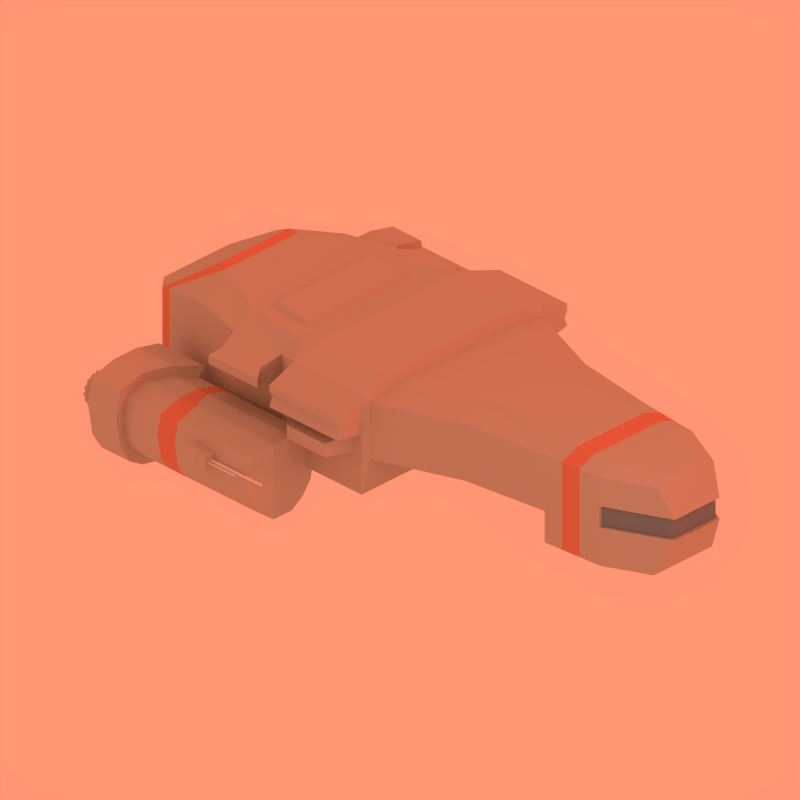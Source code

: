 # Source: kestrel_11.blend  (saved by Blender 2.77.0; exported with 4.5.12 LTS)
import bpy
from mathutils import Matrix  # noqa: F401  (used for matrix-valued properties, if any)

bpy.ops.wm.read_factory_settings(use_empty=True)
scene = bpy.context.scene
scene.name = 'Scene'

# ---- collections
col_collection_1 = bpy.data.collections.new('Collection 1'); scene.collection.children.link(col_collection_1)

# ---- materials (node trees are filled in below, after node groups)
mat_material_001 = bpy.data.materials.new('Material.001')
mat_material_001.alpha_threshold = 0.0
mat_material_001.use_transparent_shadow = False
mat_material_001.diffuse_color = (0.5089, 0.4969, 0.4287, 1.0)
mat_material_001.roughness = 0.5
mat_material_001.specular_intensity = 0.0
mat_material_001.line_color = (0.0, 0.0, 0.0, 1.0)
mat_material_004 = bpy.data.materials.new('Material.004')
mat_material_004.alpha_threshold = 0.0
mat_material_004.use_transparent_shadow = False
mat_material_004.diffuse_color = (0.6445, 0.2582, 0.159, 1.0)
mat_material_004.roughness = 0.5
mat_material_004.specular_intensity = 0.0
mat_material_004.line_color = (0.0, 0.0, 0.0, 1.0)
mat_material_006 = bpy.data.materials.new('Material.006')
mat_material_006.alpha_threshold = 0.0
mat_material_006.use_transparent_shadow = False
mat_material_006.diffuse_color = (0.1929, 0.2741, 0.3231, 1.0)
mat_material_006.roughness = 0.5
mat_material_006.specular_intensity = 0.0
mat_material_006.line_color = (0.0, 0.0, 0.0, 1.0)
mat_material_003 = bpy.data.materials.new('Material.003')
mat_material_003.alpha_threshold = 0.0
mat_material_003.use_transparent_shadow = False
mat_material_003.diffuse_color = (0.5089, 0.4969, 0.4287, 1.0)
mat_material_003.roughness = 0.5
mat_material_003.specular_intensity = 0.0
mat_material_003.line_color = (0.0, 0.0, 0.0, 1.0)
mat_material_005 = bpy.data.materials.new('Material.005')
mat_material_005.alpha_threshold = 0.0
mat_material_005.use_transparent_shadow = False
mat_material_005.diffuse_color = (0.6445, 0.2582, 0.159, 1.0)
mat_material_005.roughness = 0.5
mat_material_005.specular_intensity = 0.0
mat_material_005.line_color = (0.0, 0.0, 0.0, 1.0)
mat_material_011 = bpy.data.materials.new('Material.011')
mat_material_011.alpha_threshold = 0.0
mat_material_011.use_transparent_shadow = False
mat_material_011.diffuse_color = (0.5089, 0.4969, 0.4287, 1.0)
mat_material_011.roughness = 0.5
mat_material_011.specular_intensity = 0.0
mat_material_011.line_color = (0.0, 0.0, 0.0, 1.0)
mat_material_010 = bpy.data.materials.new('Material.010')
mat_material_010.alpha_threshold = 0.0
mat_material_010.use_transparent_shadow = False
mat_material_010.diffuse_color = (0.5089, 0.4969, 0.4287, 1.0)
mat_material_010.roughness = 0.5
mat_material_010.specular_intensity = 0.0
mat_material_010.line_color = (0.0, 0.0, 0.0, 1.0)
mat_material_009 = bpy.data.materials.new('Material.009')
mat_material_009.alpha_threshold = 0.0
mat_material_009.use_transparent_shadow = False
mat_material_009.diffuse_color = (0.5089, 0.4969, 0.4287, 1.0)
mat_material_009.roughness = 0.5
mat_material_009.specular_intensity = 0.0
mat_material_009.line_color = (0.0, 0.0, 0.0, 1.0)
mat_material = bpy.data.materials.new('Material')
mat_material.alpha_threshold = 0.0
mat_material.use_transparent_shadow = False
mat_material.diffuse_color = (0.5089, 0.4969, 0.4287, 1.0)
mat_material.roughness = 0.5
mat_material.specular_intensity = 0.0
mat_material.line_color = (0.0, 0.0, 0.0, 1.0)
mat_material_002 = bpy.data.materials.new('Material.002')
mat_material_002.alpha_threshold = 0.0
mat_material_002.use_transparent_shadow = False
mat_material_002.diffuse_color = (0.5089, 0.4969, 0.4287, 1.0)
mat_material_002.roughness = 0.5
mat_material_002.specular_intensity = 0.0
mat_material_002.line_color = (0.0, 0.0, 0.0, 1.0)
mat_material_008 = bpy.data.materials.new('Material.008')
mat_material_008.alpha_threshold = 0.0
mat_material_008.use_transparent_shadow = False
mat_material_008.diffuse_color = (0.5089, 0.4969, 0.4287, 1.0)
mat_material_008.roughness = 0.5
mat_material_008.specular_intensity = 0.0
mat_material_008.line_color = (0.0, 0.0, 0.0, 1.0)

# ---- material node trees

# ---- world
world_world = bpy.data.worlds.new('World'); scene.world = world_world
world_world.color = (1.051, 0.3022, 0.1736)
world_world.use_sun_shadow = False
world_world.sun_shadow_jitter_overblur = 0.0
world_world.cycles.sampling_method = 'NONE'
world_world.cycles.sample_map_resolution = 256
world_world.light_settings.ao_factor = 0.81

# ---- cameras
cam_camera_002 = bpy.data.cameras.new('Camera.002')
cam_camera_002.type = 'ORTHO'
cam_camera_002.clip_end = 100.0
cam_camera_002.lens = 35.0
cam_camera_002.sensor_width = 32.0
cam_camera_002.sensor_height = 18.0
cam_camera_002.dof.focus_distance = 0.0
cam_camera_002.dof.aperture_fstop = 128.0
cam_camera = bpy.data.cameras.new('Camera')
cam_camera.type = 'ORTHO'
cam_camera.clip_end = 100.0
cam_camera.lens = 35.0
cam_camera.sensor_width = 32.0
cam_camera.sensor_height = 18.0
cam_camera.ortho_scale = 15.0
cam_camera.dof.focus_distance = 0.0
cam_camera.dof.aperture_fstop = 128.0

# ---- lights
light_point = bpy.data.lights.new('Point', 'POINT')
light_point.transmission_factor = 0.0
light_point.energy = 100.0
light_point.shadow_buffer_clip_start = 0.5
light_point.shadow_soft_size = 0.1
light_point.shadow_maximum_resolution = 0.006
light_point.use_absolute_resolution = True
light_point.cycles.use_multiple_importance_sampling = False
light_sun = bpy.data.lights.new('Sun', 'SUN')
light_sun.color = (1.0, 0.002292, 0.00679)
light_sun.transmission_factor = 0.0
light_sun.angle = 0.1993
light_sun.energy = 1.0
light_sun.shadow_buffer_clip_start = 0.5
light_sun.shadow_soft_size = 0.1
light_sun.shadow_cascade_max_distance = 1000.0
light_sun.cycles.use_multiple_importance_sampling = False
light_lamp = bpy.data.lights.new('Lamp', 'POINT')
light_lamp.transmission_factor = 0.0
light_lamp.cutoff_distance = 30.0
light_lamp.energy = 100.0
light_lamp.shadow_buffer_clip_start = 1.001
light_lamp.shadow_soft_size = 0.1
light_lamp.shadow_maximum_resolution = 0.006
light_lamp.use_absolute_resolution = True
light_lamp.cycles.use_multiple_importance_sampling = False

# ---- meshes
me_cube_002 = bpy.data.meshes.new('Cube.002')
me_cube_002.from_pydata([(3.725e-09, -0.4046, -0.6292), (-7.451e-09, -0.04586, -0.6292), (1.287, -0.04586, -0.6292), (1.287, -0.4046, -0.6292), (-7.451e-09, -0.4046, 1.027), (-1.118e-08, -0.04586, 1.027), (1.287, -0.04586, 0.9063), (1.287, -0.4046, 0.9064), (-7.451e-09, -0.5019, -0.7825), (1.163, -0.5187, -0.7825), (-7.451e-09, -0.5019, 0.9585), (1.163, -0.5187, 0.7776), (-7.451e-09, -0.7699, -0.7825), (1.163, -0.7699, -0.7825), (-7.451e-09, -0.7699, 0.9585), (1.163, -0.7699, 0.7776), (-7.451e-09, -0.9899, -0.7825), (1.005, -0.9899, -0.7825), (-7.451e-09, -0.9899, 0.9568), (1.005, -0.9899, 0.7776), (-7.451e-09, -1.401, -0.7825), (0.4621, -1.401, -0.7825), (-7.451e-09, -1.401, 0.3131), (0.4621, -1.401, 0.3131), (-1.118e-08, -0.02627, -0.08786), (1.225, -0.02627, -0.08786), (0.0, -0.02613, 0.8953), (1.225, -0.02627, 0.7831), (0.6789, 0.8836, -0.08786), (1.863e-09, 0.8836, 0.8953), (0.6789, 0.8836, 0.7831), (-7.451e-09, 1.178, -0.5712), (0.4131, 1.178, -0.5712), (-7.451e-09, 1.197, 0.8581), (0.3912, 1.195, 0.7831), (1.287, -0.04586, 0.2866), (1.287, -0.4046, 0.2866), (1.163, -0.5187, 0.2963), (1.163, -0.7699, 0.2963), (1.005, -0.9899, 0.2963), (-7.451e-09, -1.401, 0.1054), (0.4621, -1.401, 0.1054), (1.225, -0.02627, 0.4638), (0.6789, 0.8836, 0.4638), (1.287, -0.04586, -0.08578), (1.287, -0.4046, -0.08578), (1.163, -0.5187, -0.357), (1.163, -0.7699, -0.357), (1.005, -0.9899, -0.357), (0.4621, -1.401, -0.357), (-7.451e-09, -1.401, -0.357), (0.7191, 0.7127, -0.08786), (-8.863e-09, 0.7127, -0.08786), (0.7191, 0.7127, 0.7831), (0.0, 0.7075, 0.8953), (0.7191, 0.7127, 0.4638), (-8.863e-09, 0.7127, -0.08786), (0.0, 0.8836, -0.5712), (0.6789, 0.8836, -0.5712), (-7.451e-09, 0.9809, -0.5712), (0.6593, 0.9809, -0.5712), (0.7191, 0.7127, -0.5712), (-8.863e-09, 0.7127, -0.5712), (0.0, 1.254, 0.3417), (0.3186, 1.254, 0.3417), (0.0, 1.254, 0.01516), (0.3186, 1.254, 0.01516), (0.6593, 0.9809, 0.3417), (0.6593, 0.9809, 0.01516), (0.0, 1.238, 0.3417), (0.3033, 1.238, 0.3417), (0.0, 1.238, 0.01516), (0.3033, 1.238, 0.01516), (0.6287, 0.9809, 0.3417), (0.6287, 0.9809, 0.01516), (-7.451e-09, -1.106, -0.7825), (0.8088, -1.281, -0.7825), (0.8088, -1.282, 0.5139), (-7.451e-09, -1.106, 0.9568), (0.8088, -1.281, 0.3025), (0.8088, -1.281, -0.357), (0.9515, -0.04586, 1.027), (0.9504, -0.04586, -0.6292), (0.9515, -0.4046, 1.027), (0.9518, -0.4046, -0.6292), (0.9598, -0.5019, 0.9585), (0.9598, -0.5019, -0.7825), (0.888, -0.7699, 0.9585), (0.888, -0.7699, -0.7825), (0.6202, -0.9899, 0.9568), (0.6202, -0.9899, -0.7825), (0.2395, -1.401, 0.3131), (0.2395, -1.401, -0.7825), (0.7682, -0.02613, 0.8953), (0.772, -0.02627, -0.08786), (0.2395, -1.401, 0.1054), (0.2395, -1.401, -0.357), (0.4525, -1.106, -0.7825), (0.4525, -1.106, 0.9568), (-9.047e-09, -0.2327, 1.027), (-1.064e-09, -0.2327, -0.6292), (1.287, -0.2327, 0.9063), (1.287, -0.2327, -0.6292), (1.287, -0.2327, 0.2866), (1.287, -0.2327, -0.08578), (0.9509, -0.2327, -0.6292), (0.9515, -0.2327, 1.027), (0.194, 1.196, 0.8581), (0.194, 1.178, -0.5712), (0.4823, 0.8836, -0.5712), (0.4847, 0.9809, -0.5712), (0.4753, 0.7127, -0.5712), (0.09748, 1.254, 0.3417), (0.09748, 1.254, 0.01516), (0.09023, 1.238, 0.3417), (0.09023, 1.238, 0.01516), (0.4823, 0.8836, 0.8953), (0.4757, 0.7075, 0.8953), (0.49, 0.7127, -0.08786), (0.49, 0.7127, -0.08786), (0.6593, 0.9809, 0.7831), (0.4847, 0.9809, 0.8953), (-1.863e-09, 0.9809, 0.8953), (0.856, 0.3409, -0.08786), (0.856, 0.3409, 0.7831), (0.0, 0.3384, 0.8953), (-1.003e-08, 0.3409, -0.08786), (0.856, 0.3409, 0.4638), (0.4672, 0.3409, -0.08786), (0.4528, 0.3384, 0.8953), (1.399, -0.5406, 0.6688), (1.399, -0.7481, 0.6688), (1.399, -0.5406, 0.4051), (1.399, -0.7481, 0.4051), (1.528, -0.5087, 0.6048), (1.528, -0.7679, 0.6048), (1.528, -0.5087, 0.4692), (1.528, -0.7679, 0.4692), (1.636, -0.04586, 0.7273), (1.636, -0.4046, 0.7273), (1.636, -0.04586, 0.3901), (1.636, -0.4046, 0.3901), (1.636, -0.2327, 0.7273), (1.636, -0.2327, 0.3901), (1.287, -0.08994, 0.2415), (1.287, -0.392, 0.2415), (1.287, -0.08994, -0.04064), (1.287, -0.392, -0.04064), (1.287, -0.2315, 0.2415), (1.287, -0.2315, -0.04064), (1.599, -0.1264, 0.2042), (1.599, -0.3262, 0.2042), (1.599, -0.1264, -0.003318), (1.599, -0.3262, -0.003318), (1.599, -0.2305, 0.2042), (1.599, -0.2305, -0.003318), (1.636, -0.3186, 0.7273), (1.596, -0.04586, 0.5276), (1.596, -0.4046, 0.5276), (1.636, -0.1393, 0.3901), (1.636, -0.1393, 0.7273), (1.636, -0.3186, 0.3901), (1.596, -0.2327, 0.5276), (1.596, -0.3186, 0.5276), (1.596, -0.1393, 0.5276), (1.636, -0.3616, 0.7273), (1.636, -0.04586, 0.6275), (1.636, -0.4046, 0.6275), (1.636, -0.09258, 0.7273), (1.636, -0.2757, 0.7273), (1.636, -0.186, 0.7273), (1.636, -0.2327, 0.6275), (1.636, -0.3186, 0.6275), (1.596, -0.2757, 0.5276), (1.596, -0.3616, 0.5276), (1.636, -0.1393, 0.6275), (1.596, -0.09258, 0.5276), (1.596, -0.186, 0.5276), (1.636, -0.2757, 0.6275), (1.636, -0.3616, 0.6275), (1.636, -0.09258, 0.6275), (1.636, -0.186, 0.6275), (1.428, -0.3843, -0.02385), (1.428, -0.2311, -0.02385), (1.428, -0.2311, 0.2247), (1.428, -0.3843, 0.2247), (1.428, -0.1063, -0.02385), (1.428, -0.1063, 0.2247), (0.0, -0.535, 0.9585), (0.0, -0.7368, 0.9585), (0.7616, -0.535, 0.9585), (0.7075, -0.7368, 0.9585), (0.0, -0.5472, 1.01), (0.0, -0.7246, 1.01), (0.7138, -0.5472, 1.01), (0.6662, -0.7246, 1.01), (0.699, 0.7982, 0.4638), (0.699, 0.7982, -0.08786), (0.699, 0.7982, 0.7831), (9.313e-10, 0.7956, 0.8953), (-4.432e-09, 0.7982, -0.5712), (0.699, 0.7982, -0.5712), (0.4788, 0.7982, -0.5712), (0.479, 0.7956, 0.8953), (-7.451e-09, -1.056, -0.7825), (0.852, -1.227, 0.5956), (0.852, -1.228, -0.7825), (-7.451e-09, -1.056, 0.9568), (0.852, -1.228, 0.3004), (0.852, -1.228, -0.357), (0.5196, -1.057, -0.7825), (0.5196, -1.057, 0.9568)], [], [(82, 1, 24, 94), (104, 45, 3, 102), (84, 3, 9, 86), (105, 82, 2, 102), (106, 81, 5, 99), (86, 9, 13, 88), (83, 4, 10, 85), (36, 7, 11, 37), (87, 85, 190, 191), (38, 37, 132, 133), (88, 13, 17, 90), (97, 76, 21, 92), (38, 15, 19, 39), (96, 50, 20, 92), (98, 78, 22, 91), (79, 77, 23, 41), (197, 51, 61, 201), (81, 6, 27, 93), (119, 52, 62, 111), (6, 101, 142, 170, 160, 168, 138), (45, 36, 37, 46), (47, 38, 39, 48), (91, 22, 40, 95), (80, 79, 41, 49), (6, 35, 42, 27), (198, 196, 43, 30), (103, 36, 145, 148), (95, 40, 50, 96), (3, 45, 46, 9), (13, 47, 48, 17), (76, 80, 49, 21), (128, 126, 52, 119), (124, 127, 55, 53), (127, 123, 51, 55), (51, 119, 118), (119, 52, 56, 118), (202, 200, 57, 109), (109, 57, 59, 110), (108, 32, 60, 110), (43, 67, 120, 30), (107, 34, 64, 112), (114, 70, 72, 115), (73, 74, 72, 70), (67, 68, 74, 73), (113, 65, 71, 115), (112, 64, 70, 114), (210, 206, 76, 97), (211, 207, 78, 98), (208, 205, 77, 79), (209, 208, 79, 80), (206, 209, 80, 76), (2, 82, 94, 25), (0, 84, 86, 8), (100, 1, 82, 105), (101, 6, 81, 106), (8, 86, 88, 12), (7, 83, 85, 11), (11, 85, 87, 15), (15, 87, 89, 19), (75, 97, 92, 20), (87, 14, 18, 89), (49, 96, 92, 21), (77, 98, 91, 23), (5, 81, 93, 26), (23, 91, 95, 41), (41, 95, 96, 49), (204, 210, 97, 75), (205, 211, 98, 77), (44, 104, 102, 2), (84, 105, 102, 3), (83, 106, 99, 4), (36, 103, 143, 161, 141), (45, 104, 149, 147), (0, 100, 105, 84), (7, 101, 106, 83), (201, 202, 109, 58), (58, 109, 110, 60), (31, 108, 110, 59), (69, 114, 115, 71), (66, 113, 115, 72), (63, 112, 114, 69), (122, 121, 107, 33), (123, 128, 119, 51), (51, 119, 111, 61), (196, 197, 28, 43), (64, 67, 73, 70), (68, 66, 72, 74), (60, 32, 66, 68), (203, 198, 30, 116), (129, 124, 53, 117), (199, 203, 116, 29), (125, 129, 117, 54), (43, 28, 68, 67), (35, 44, 25, 42), (121, 120, 34, 107), (29, 116, 121, 122), (12, 88, 90, 16), (32, 108, 113, 66), (44, 2, 25), (108, 31, 65, 113), (94, 24, 126, 128), (27, 42, 127, 124), (42, 25, 123, 127), (25, 94, 128, 123), (93, 27, 124, 129), (26, 93, 129, 125), (38, 47, 46, 37), (9, 46, 47, 13), (116, 30, 120, 121), (33, 107, 112, 63), (34, 120, 67, 64), (28, 58, 60, 68), (133, 132, 136, 137), (15, 38, 133, 131), (37, 11, 130, 132), (11, 15, 131, 130), (136, 134, 135, 137), (131, 133, 137, 135), (132, 130, 134, 136), (130, 131, 135, 134), (163, 174, 158, 141, 161), (164, 177, 162, 143, 159), (103, 35, 140, 159, 143), (7, 36, 141, 158, 167, 139), (35, 6, 138, 166, 157, 140), (101, 7, 139, 165, 156, 169, 142), (184, 185, 151, 154), (182, 183, 155, 153), (104, 44, 146, 149), (36, 45, 147, 145), (44, 35, 144, 146), (35, 103, 148, 144), (154, 151, 153, 155), (150, 154, 155, 152), (183, 186, 152, 155), (185, 182, 153, 151), (186, 187, 150, 152), (187, 184, 154, 150), (162, 173, 163, 161, 143), (178, 172, 163, 173), (179, 167, 158, 174), (157, 176, 164, 159, 140), (180, 175, 164, 176), (181, 171, 162, 177), (171, 178, 173, 162), (142, 169, 178, 171), (169, 156, 172, 178), (172, 179, 174, 163), (156, 165, 179, 172), (165, 139, 167, 179), (166, 180, 176, 157), (138, 168, 180, 166), (168, 160, 175, 180), (175, 181, 177, 164), (160, 170, 181, 175), (170, 142, 171, 181), (148, 145, 185, 184), (147, 149, 183, 182), (149, 146, 186, 183), (145, 147, 182, 185), (146, 144, 187, 186), (144, 148, 184, 187), (191, 190, 194, 195), (14, 87, 191, 189), (85, 10, 188, 190), (194, 192, 193, 195), (189, 191, 195, 193), (190, 188, 192, 194), (28, 197, 201, 58), (53, 55, 196, 198), (111, 62, 200, 202), (61, 111, 202, 201), (55, 51, 197, 196), (117, 53, 198, 203), (54, 117, 203, 199), (90, 17, 206, 210), (89, 18, 207, 211), (39, 19, 205, 208), (48, 39, 208, 209), (17, 48, 209, 206), (16, 90, 210, 204), (19, 89, 211, 205)])
me_cube_002.polygons.foreach_set('material_index', [0, 0, 0, 0, 0, 0, 0, 0, 0, 0, 0, 0, 0, 0, 0, 0, 0, 0, 0, 0, 0, 0, 0, 0, 0, 1, 0, 0, 0, 0, 0, 0, 0, 0, 0, 0, 1, 0, 0, 0, 0, 2, 2, 0, 0, 0, 1, 1, 1, 1, 1, 0, 0, 0, 0, 0, 0, 0, 0, 0, 0, 0, 0, 0, 0, 0, 1, 1, 0, 0, 0, 0, 0, 0, 0, 1, 0, 0, 2, 0, 0, 0, 0, 0, 1, 0, 0, 0, 1, 0, 1, 0, 0, 0, 0, 0, 0, 0, 0, 0, 0, 0, 0, 0, 0, 0, 0, 0, 0, 0, 0, 0, 0, 0, 0, 0, 0, 0, 0, 0, 0, 0, 0, 0, 0, 0, 0, 0, 0, 0, 0, 0, 0, 0, 0, 0, 0, 0, 0, 0, 0, 0, 0, 0, 0, 0, 0, 0, 0, 0, 0, 0, 0, 0, 0, 0, 0, 0, 0, 0, 0, 0, 0, 0, 0, 0, 0, 0, 1, 0, 0, 0, 0, 0, 0, 0, 0, 0, 0, 0, 0, 0])
me_cube_002.materials.append(mat_material_001)
me_cube_002.materials.append(mat_material_004)
me_cube_002.materials.append(mat_material_006)
me_cube_002.use_remesh_preserve_volume = False
me_cube_002.use_remesh_preserve_attributes = False
me_cube_002.use_mirror_vertex_groups = False
me_cube_002.update()
me_cube = bpy.data.meshes.new('Cube')
me_cube.from_pydata([(-0.7211, -1.125, -0.8284), (-0.7211, 2.287, -0.8284), (0.7211, 1.0, -0.8284), (0.7211, -1.125, -0.8284), (-1.0, -1.125, 0.8626), (-1.0, 2.287, 0.8626), (1.0, 1.0, 0.8626), (1.0, -1.125, 0.8626), (-0.5919, 2.287, -0.6359), (0.5919, 1.0, -0.6359), (-0.8208, 2.287, 0.6701), (0.8208, 1.0, 0.6701), (-0.5919, 10.7, -0.6359), (0.5919, 10.27, -0.6359), (-0.8208, 10.7, 0.6701), (0.8208, 10.27, 0.6701), (-0.3172, 1.572, 1.014), (-0.3172, 1.572, -1.038), (-0.3172, -1.125, 1.014), (-0.3172, -1.125, -1.038), (-0.2604, 1.572, 0.821), (-0.2604, 1.572, -0.8455), (-0.2604, 10.7, 0.821), (-0.2604, 10.7, -0.8455), (0.3414, 1.0, 1.014), (0.3414, -1.125, -1.038), (0.2802, 1.0, 0.821), (0.2802, 10.7, 0.821), (0.3414, 1.0, -1.038), (0.3414, -1.125, 1.014), (0.2802, 1.0, -0.8455), (0.2802, 10.7, -0.8455), (-1.0, -1.125, -0.4281), (-1.0, 2.287, -0.4281), (1.0, 1.0, -0.4281), (1.0, -1.125, -0.4281), (-0.8208, 2.287, -0.35), (0.8208, 1.0, -0.35), (-0.8208, 10.7, -0.35), (0.8208, 10.27, -0.35), (-0.3172, -1.125, -0.4281), (-0.2604, 10.7, -0.35), (0.2802, 10.7, -0.35), (0.3414, -1.125, -0.4281), (-1.133, -1.125, 0.3265), (-1.133, 2.287, 0.3265), (1.133, 1.0, 0.3265), (1.133, -1.125, 0.3265), (-0.93, 2.287, 0.263), (0.93, 1.0, 0.263), (-0.93, 10.7, 0.263), (0.93, 10.27, 0.263), (-0.3172, -1.125, 0.3265), (-0.2604, 10.7, 0.263), (0.2802, 10.7, 0.263), (0.3414, -1.125, 0.3265), (0.7893, 6.248, 0.1096), (0.8392, 7.299, 0.1595), (1.123, 7.299, 0.1595), (1.173, 6.248, 0.1096), (0.7893, 6.248, 0.4935), (0.8392, 7.299, 0.4436), (1.123, 7.299, 0.4436), (1.173, 6.248, 0.4935), (0.8392, 7.794, 0.1595), (1.123, 7.794, 0.1595), (0.8392, 7.794, 0.4436), (1.123, 7.794, 0.4436), (1.183, 7.299, 0.1595), (1.183, 7.299, 0.4436), (1.183, 7.794, 0.1595), (1.183, 7.794, 0.4436), (0.5919, 3.583, -0.6359), (-0.5919, 3.583, -0.6359), (0.8208, 3.583, 0.6701), (-0.8208, 3.583, 0.6701), (-0.2604, 3.583, -0.8455), (-0.2604, 3.583, 0.821), (0.2802, 3.583, 0.821), (0.2802, 3.583, -0.8455), (0.8208, 3.583, -0.35), (-0.8208, 3.583, -0.35), (-0.93, 3.583, 0.263), (0.93, 3.583, 0.263), (-0.5919, 4.362, -0.6359), (-0.2604, 4.362, -0.8455), (-0.2604, 4.362, 0.821), (0.2802, 4.874, 0.821), (0.2802, 4.874, -0.8455), (0.8208, 4.874, -0.35), (-0.8208, 4.362, -0.35), (-0.93, 4.362, 0.263), (0.93, 4.874, 0.263), (0.5919, 4.874, -0.6359), (0.8208, 4.874, 0.6701), (-0.8208, 4.362, 0.6701)], [], [(32, 33, 1, 0), (17, 1, 8, 21), (34, 35, 3, 2), (40, 32, 0, 19), (25, 28, 2, 3), (18, 16, 5, 4), (85, 84, 12, 23), (34, 2, 9, 37), (24, 6, 11, 26), (45, 5, 10, 48), (42, 39, 13, 31), (89, 93, 13, 39), (87, 94, 15, 27), (91, 95, 14, 50), (28, 17, 21, 30), (43, 40, 19, 25), (0, 1, 17, 19), (29, 24, 16, 18), (88, 85, 23, 31), (5, 16, 20, 10), (38, 41, 23, 12), (95, 86, 22, 14), (19, 17, 28, 25), (16, 24, 26, 20), (41, 42, 31, 23), (86, 87, 27, 22), (2, 28, 30, 9), (35, 43, 25, 3), (7, 6, 24, 29), (93, 88, 31, 13), (44, 45, 33, 32), (46, 47, 35, 34), (52, 44, 32, 40), (46, 34, 37, 49), (1, 33, 36, 8), (54, 51, 39, 42), (92, 89, 39, 51), (84, 90, 38, 12), (55, 52, 40, 43), (50, 53, 41, 38), (53, 54, 42, 41), (47, 55, 43, 35), (33, 45, 48, 36), (90, 91, 50, 38), (4, 5, 45, 44), (6, 7, 47, 46), (18, 4, 44, 52), (6, 46, 49, 11), (27, 15, 51, 54), (94, 92, 51, 15), (29, 18, 52, 55), (14, 22, 53, 50), (22, 27, 54, 53), (7, 29, 55, 47), (60, 61, 57, 56), (58, 57, 64, 65), (62, 63, 59, 58), (63, 60, 56, 59), (56, 57, 58, 59), (63, 62, 61, 60), (66, 67, 65, 64), (67, 62, 69, 71), (61, 62, 67, 66), (57, 61, 66, 64), (69, 68, 70, 71), (58, 65, 70, 68), (65, 67, 71, 70), (62, 58, 68, 69), (21, 8, 73, 76), (37, 9, 72, 80), (26, 11, 74, 78), (48, 10, 75, 82), (30, 21, 76, 79), (10, 20, 77, 75), (20, 26, 78, 77), (9, 30, 79, 72), (49, 37, 80, 83), (8, 36, 81, 73), (36, 48, 82, 81), (11, 49, 83, 74), (76, 73, 84, 85), (80, 72, 93, 89), (78, 74, 94, 87), (82, 75, 95, 91), (79, 76, 85, 88), (75, 77, 86, 95), (77, 78, 87, 86), (72, 79, 88, 93), (83, 80, 89, 92), (73, 81, 90, 84), (81, 82, 91, 90), (74, 83, 92, 94)])
me_cube.polygons.foreach_set('material_index', [0, 0, 0, 0, 0, 0, 0, 0, 0, 0, 0, 0, 0, 0, 0, 0, 0, 0, 0, 0, 0, 0, 0, 0, 0, 0, 0, 0, 0, 0, 0, 0, 0, 0, 0, 0, 0, 0, 0, 0, 0, 0, 0, 0, 0, 0, 0, 0, 0, 0, 0, 0, 0, 0, 0, 0, 0, 0, 0, 0, 0, 0, 0, 0, 0, 0, 0, 0, 0, 0, 0, 0, 0, 0, 0, 0, 0, 0, 0, 0, 1, 1, 1, 1, 1, 1, 1, 1, 1, 1, 1, 1])
me_cube.materials.append(mat_material_003)
me_cube.materials.append(mat_material_005)
me_cube.use_remesh_preserve_volume = False
me_cube.use_remesh_preserve_attributes = False
me_cube.use_mirror_vertex_groups = False
me_cube.update()
me_cylinder_007 = bpy.data.meshes.new('Cylinder.007')
me_cylinder_007.from_pydata([(0.0, 1.0, -1.0), (0.0, 1.0, 1.0), (0.1951, 0.9808, -1.0), (0.1951, 0.9808, 1.0), (0.3827, 0.9239, -1.0), (0.3827, 0.9239, 1.0), (0.5556, 0.8315, -1.0), (0.5556, 0.8315, 1.0), (0.7071, 0.7071, -1.0), (0.7071, 0.7071, 1.0), (0.8315, 0.5556, -1.0), (0.8315, 0.5556, 1.0), (0.9239, 0.3827, -1.0), (0.9239, 0.3827, 1.0), (0.9808, 0.1951, -1.0), (0.9808, 0.1951, 1.0), (1.0, 7.55e-08, -1.0), (1.0, 7.55e-08, 1.0), (0.9808, -0.1951, -1.0), (0.9808, -0.1951, 1.0), (0.9239, -0.3827, -1.0), (0.9239, -0.3827, 1.0), (0.8315, -0.5556, -1.0), (0.8315, -0.5556, 1.0), (0.7071, -0.7071, -1.0), (0.7071, -0.7071, 1.0), (0.5556, -0.8315, -1.0), (0.5556, -0.8315, 1.0), (0.3827, -0.9239, -1.0), (0.3827, -0.9239, 1.0), (0.1951, -0.9808, -1.0), (0.1951, -0.9808, 1.0), (-3.258e-07, -1.0, -1.0), (-3.258e-07, -1.0, 1.0), (-0.1951, -0.9808, -1.0), (-0.1951, -0.9808, 1.0), (-0.3827, -0.9239, -1.0), (-0.3827, -0.9239, 1.0), (-0.5556, -0.8315, -1.0), (-0.5556, -0.8315, 1.0), (-0.7071, -0.7071, -1.0), (-0.7071, -0.7071, 1.0), (-0.8315, -0.5556, -1.0), (-0.8315, -0.5556, 1.0), (-0.9239, -0.3827, -1.0), (-0.9239, -0.3827, 1.0), (-0.9808, -0.1951, -1.0), (-0.9808, -0.1951, 1.0), (-1.0, 9.656e-07, -1.0), (-1.0, 9.656e-07, 1.0), (-0.9808, 0.1951, -1.0), (-0.9808, 0.1951, 1.0), (-0.9239, 0.3827, -1.0), (-0.9239, 0.3827, 1.0), (-0.8315, 0.5556, -1.0), (-0.8315, 0.5556, 1.0), (-0.7071, 0.7071, -1.0), (-0.7071, 0.7071, 1.0), (-0.5556, 0.8315, -1.0), (-0.5556, 0.8315, 1.0), (-0.3827, 0.9239, -1.0), (-0.3827, 0.9239, 1.0), (-0.1951, 0.9808, -1.0), (-0.1951, 0.9808, 1.0)], [], [(0, 1, 3, 2), (2, 3, 5, 4), (4, 5, 7, 6), (6, 7, 9, 8), (8, 9, 11, 10), (10, 11, 13, 12), (12, 13, 15, 14), (14, 15, 17, 16), (16, 17, 19, 18), (18, 19, 21, 20), (20, 21, 23, 22), (22, 23, 25, 24), (24, 25, 27, 26), (26, 27, 29, 28), (28, 29, 31, 30), (30, 31, 33, 32), (32, 33, 35, 34), (34, 35, 37, 36), (36, 37, 39, 38), (38, 39, 41, 40), (40, 41, 43, 42), (42, 43, 45, 44), (44, 45, 47, 46), (46, 47, 49, 48), (48, 49, 51, 50), (50, 51, 53, 52), (52, 53, 55, 54), (54, 55, 57, 56), (56, 57, 59, 58), (58, 59, 61, 60), (3, 1, 63, 61, 59, 57, 55, 53, 51, 49, 47, 45, 43, 41, 39, 37, 35, 33, 31, 29, 27, 25, 23, 21, 19, 17, 15, 13, 11, 9, 7, 5), (62, 63, 1, 0), (60, 61, 63, 62), (0, 2, 4, 6, 8, 10, 12, 14, 16, 18, 20, 22, 24, 26, 28, 30, 32, 34, 36, 38, 40, 42, 44, 46, 48, 50, 52, 54, 56, 58, 60, 62)])
me_cylinder_007.use_remesh_preserve_volume = False
me_cylinder_007.use_remesh_preserve_attributes = False
me_cylinder_007.use_mirror_vertex_groups = False
me_cylinder_007.update()
me_cylinder_005 = bpy.data.meshes.new('Cylinder.005')
me_cylinder_005.from_pydata([(0.0, 1.0, -1.0), (0.0, 1.0, 1.0), (0.1951, 0.9808, -1.0), (0.1951, 0.9808, 1.0), (0.3827, 0.9239, -1.0), (0.3827, 0.9239, 1.0), (0.5556, 0.8315, -1.0), (0.5556, 0.8315, 1.0), (0.7071, 0.7071, -1.0), (0.7071, 0.7071, 1.0), (0.8315, 0.5556, -1.0), (0.8315, 0.5556, 1.0), (0.9239, 0.3827, -1.0), (0.9239, 0.3827, 1.0), (0.9808, 0.1951, -1.0), (0.9808, 0.1951, 1.0), (1.0, 7.55e-08, -1.0), (1.0, 7.55e-08, 1.0), (0.9808, -0.1951, -1.0), (0.9808, -0.1951, 1.0), (0.9239, -0.3827, -1.0), (0.9239, -0.3827, 1.0), (0.8315, -0.5556, -1.0), (0.8315, -0.5556, 1.0), (0.7071, -0.7071, -1.0), (0.7071, -0.7071, 1.0), (0.5556, -0.8315, -1.0), (0.5556, -0.8315, 1.0), (0.3827, -0.9239, -1.0), (0.3827, -0.9239, 1.0), (0.1951, -0.9808, -1.0), (0.1951, -0.9808, 1.0), (-3.258e-07, -1.0, -1.0), (-3.258e-07, -1.0, 1.0), (-0.1951, -0.9808, -1.0), (-0.1951, -0.9808, 1.0), (-0.3827, -0.9239, -1.0), (-0.3827, -0.9239, 1.0), (-0.5556, -0.8315, -1.0), (-0.5556, -0.8315, 1.0), (-0.7071, -0.7071, -1.0), (-0.7071, -0.7071, 1.0), (-0.8315, -0.5556, -1.0), (-0.8315, -0.5556, 1.0), (-0.9239, -0.3827, -1.0), (-0.9239, -0.3827, 1.0), (-0.9808, -0.1951, -1.0), (-0.9808, -0.1951, 1.0), (-1.0, 9.656e-07, -1.0), (-1.0, 9.656e-07, 1.0), (-0.9808, 0.1951, -1.0), (-0.9808, 0.1951, 1.0), (-0.9239, 0.3827, -1.0), (-0.9239, 0.3827, 1.0), (-0.8315, 0.5556, -1.0), (-0.8315, 0.5556, 1.0), (-0.7071, 0.7071, -1.0), (-0.7071, 0.7071, 1.0), (-0.5556, 0.8315, -1.0), (-0.5556, 0.8315, 1.0), (-0.3827, 0.9239, -1.0), (-0.3827, 0.9239, 1.0), (-0.1951, 0.9808, -1.0), (-0.1951, 0.9808, 1.0)], [], [(0, 1, 3, 2), (2, 3, 5, 4), (4, 5, 7, 6), (6, 7, 9, 8), (8, 9, 11, 10), (10, 11, 13, 12), (12, 13, 15, 14), (14, 15, 17, 16), (16, 17, 19, 18), (18, 19, 21, 20), (20, 21, 23, 22), (22, 23, 25, 24), (24, 25, 27, 26), (26, 27, 29, 28), (28, 29, 31, 30), (30, 31, 33, 32), (32, 33, 35, 34), (34, 35, 37, 36), (36, 37, 39, 38), (38, 39, 41, 40), (40, 41, 43, 42), (42, 43, 45, 44), (44, 45, 47, 46), (46, 47, 49, 48), (48, 49, 51, 50), (50, 51, 53, 52), (52, 53, 55, 54), (54, 55, 57, 56), (56, 57, 59, 58), (58, 59, 61, 60), (3, 1, 63, 61, 59, 57, 55, 53, 51, 49, 47, 45, 43, 41, 39, 37, 35, 33, 31, 29, 27, 25, 23, 21, 19, 17, 15, 13, 11, 9, 7, 5), (62, 63, 1, 0), (60, 61, 63, 62), (0, 2, 4, 6, 8, 10, 12, 14, 16, 18, 20, 22, 24, 26, 28, 30, 32, 34, 36, 38, 40, 42, 44, 46, 48, 50, 52, 54, 56, 58, 60, 62)])
me_cylinder_005.use_remesh_preserve_volume = False
me_cylinder_005.use_remesh_preserve_attributes = False
me_cylinder_005.use_mirror_vertex_groups = False
me_cylinder_005.update()
me_cylinder_004 = bpy.data.meshes.new('Cylinder.004')
me_cylinder_004.from_pydata([(0.0, 1.0, -1.0), (0.0, 1.0, 1.0), (0.1708, 0.8588, -0.8756), (0.1708, 0.8588, 1.001), (0.3827, 0.9239, -1.0), (0.3827, 0.9239, 1.0), (0.4865, 0.728, -0.8756), (0.4865, 0.728, 1.001), (0.7071, 0.7071, -1.0), (0.7071, 0.7071, 1.0), (0.728, 0.4865, -0.8756), (0.728, 0.4865, 1.001), (0.9239, 0.3827, -1.0), (0.9239, 0.3827, 1.0), (0.8588, 0.1708, -0.8756), (0.8588, 0.1708, 1.001), (1.0, 7.55e-08, -1.0), (1.0, 7.55e-08, 1.0), (0.8588, -0.1708, -0.8756), (0.8588, -0.1708, 1.001), (0.9239, -0.3827, -1.0), (0.9239, -0.3827, 1.0), (0.728, -0.4865, -0.8756), (0.728, -0.4865, 1.001), (0.7071, -0.7071, -1.0), (0.7071, -0.7071, 1.0), (0.4865, -0.728, -0.8756), (0.4865, -0.728, 1.001), (0.3827, -0.9239, -1.0), (0.3827, -0.9239, 1.0), (0.1708, -0.8588, -0.8756), (0.1708, -0.8588, 1.001), (-3.258e-07, -1.0, -1.0), (-3.258e-07, -1.0, 1.0), (-0.1708, -0.8588, -0.8756), (-0.1708, -0.8588, 1.001), (-0.3827, -0.9239, -1.0), (-0.3827, -0.9239, 1.0), (-0.4865, -0.728, -0.8756), (-0.4865, -0.728, 1.001), (-0.7071, -0.7071, -1.0), (-0.7071, -0.7071, 1.0), (-0.728, -0.4865, -0.8756), (-0.728, -0.4865, 1.001), (-0.9239, -0.3827, -1.0), (-0.9239, -0.3827, 1.0), (-0.8588, -0.1708, -0.8756), (-0.8588, -0.1708, 1.001), (-1.0, 9.656e-07, -1.0), (-1.0, 9.656e-07, 1.0), (-0.8588, 0.1708, -0.8756), (-0.8588, 0.1708, 1.001), (-0.9239, 0.3827, -1.0), (-0.9239, 0.3827, 1.0), (-0.728, 0.4865, -0.8756), (-0.728, 0.4865, 1.001), (-0.7071, 0.7071, -1.0), (-0.7071, 0.7071, 1.0), (-0.4865, 0.728, -0.8756), (-0.4865, 0.728, 1.001), (-0.3827, 0.9239, -1.0), (-0.3827, 0.9239, 1.0), (-0.1708, 0.8588, -0.8756), (-0.1708, 0.8588, 1.001)], [], [(0, 1, 3, 2), (2, 3, 5, 4), (4, 5, 7, 6), (6, 7, 9, 8), (8, 9, 11, 10), (10, 11, 13, 12), (12, 13, 15, 14), (14, 15, 17, 16), (16, 17, 19, 18), (18, 19, 21, 20), (20, 21, 23, 22), (22, 23, 25, 24), (24, 25, 27, 26), (26, 27, 29, 28), (28, 29, 31, 30), (30, 31, 33, 32), (32, 33, 35, 34), (34, 35, 37, 36), (36, 37, 39, 38), (38, 39, 41, 40), (40, 41, 43, 42), (42, 43, 45, 44), (44, 45, 47, 46), (46, 47, 49, 48), (48, 49, 51, 50), (50, 51, 53, 52), (52, 53, 55, 54), (54, 55, 57, 56), (56, 57, 59, 58), (58, 59, 61, 60), (3, 1, 63, 61, 59, 57, 55, 53, 51, 49, 47, 45, 43, 41, 39, 37, 35, 33, 31, 29, 27, 25, 23, 21, 19, 17, 15, 13, 11, 9, 7, 5), (62, 63, 1, 0), (60, 61, 63, 62), (0, 2, 4, 6, 8, 10, 12, 14, 16, 18, 20, 22, 24, 26, 28, 30, 32, 34, 36, 38, 40, 42, 44, 46, 48, 50, 52, 54, 56, 58, 60, 62)])
me_cylinder_004.materials.append(mat_material_011)
me_cylinder_004.use_remesh_preserve_volume = False
me_cylinder_004.use_remesh_preserve_attributes = False
me_cylinder_004.use_mirror_vertex_groups = False
me_cylinder_004.update()
me_cylinder_003 = bpy.data.meshes.new('Cylinder.003')
me_cylinder_003.from_pydata([(0.0, 1.0, -1.0), (0.0, 1.0, 1.0), (0.1708, 0.8588, -0.8756), (0.1708, 0.8588, 1.001), (0.3827, 0.9239, -1.0), (0.3827, 0.9239, 1.0), (0.4865, 0.728, -0.8756), (0.4865, 0.728, 1.001), (0.7071, 0.7071, -1.0), (0.7071, 0.7071, 1.0), (0.728, 0.4865, -0.8756), (0.728, 0.4865, 1.001), (0.9239, 0.3827, -1.0), (0.9239, 0.3827, 1.0), (0.8588, 0.1708, -0.8756), (0.8588, 0.1708, 1.001), (1.0, 7.55e-08, -1.0), (1.0, 7.55e-08, 1.0), (0.8588, -0.1708, -0.8756), (0.8588, -0.1708, 1.001), (0.9239, -0.3827, -1.0), (0.9239, -0.3827, 1.0), (0.728, -0.4865, -0.8756), (0.728, -0.4865, 1.001), (0.7071, -0.7071, -1.0), (0.7071, -0.7071, 1.0), (0.4865, -0.728, -0.8756), (0.4865, -0.728, 1.001), (0.3827, -0.9239, -1.0), (0.3827, -0.9239, 1.0), (0.1708, -0.8588, -0.8756), (0.1708, -0.8588, 1.001), (-3.258e-07, -1.0, -1.0), (-3.258e-07, -1.0, 1.0), (-0.1708, -0.8588, -0.8756), (-0.1708, -0.8588, 1.001), (-0.3827, -0.9239, -1.0), (-0.3827, -0.9239, 1.0), (-0.4865, -0.728, -0.8756), (-0.4865, -0.728, 1.001), (-0.7071, -0.7071, -1.0), (-0.7071, -0.7071, 1.0), (-0.728, -0.4865, -0.8756), (-0.728, -0.4865, 1.001), (-0.9239, -0.3827, -1.0), (-0.9239, -0.3827, 1.0), (-0.8588, -0.1708, -0.8756), (-0.8588, -0.1708, 1.001), (-1.0, 9.656e-07, -1.0), (-1.0, 9.656e-07, 1.0), (-0.8588, 0.1708, -0.8756), (-0.8588, 0.1708, 1.001), (-0.9239, 0.3827, -1.0), (-0.9239, 0.3827, 1.0), (-0.728, 0.4865, -0.8756), (-0.728, 0.4865, 1.001), (-0.7071, 0.7071, -1.0), (-0.7071, 0.7071, 1.0), (-0.4865, 0.728, -0.8756), (-0.4865, 0.728, 1.001), (-0.3827, 0.9239, -1.0), (-0.3827, 0.9239, 1.0), (-0.1708, 0.8588, -0.8756), (-0.1708, 0.8588, 1.001)], [], [(0, 1, 3, 2), (2, 3, 5, 4), (4, 5, 7, 6), (6, 7, 9, 8), (8, 9, 11, 10), (10, 11, 13, 12), (12, 13, 15, 14), (14, 15, 17, 16), (16, 17, 19, 18), (18, 19, 21, 20), (20, 21, 23, 22), (22, 23, 25, 24), (24, 25, 27, 26), (26, 27, 29, 28), (28, 29, 31, 30), (30, 31, 33, 32), (32, 33, 35, 34), (34, 35, 37, 36), (36, 37, 39, 38), (38, 39, 41, 40), (40, 41, 43, 42), (42, 43, 45, 44), (44, 45, 47, 46), (46, 47, 49, 48), (48, 49, 51, 50), (50, 51, 53, 52), (52, 53, 55, 54), (54, 55, 57, 56), (56, 57, 59, 58), (58, 59, 61, 60), (3, 1, 63, 61, 59, 57, 55, 53, 51, 49, 47, 45, 43, 41, 39, 37, 35, 33, 31, 29, 27, 25, 23, 21, 19, 17, 15, 13, 11, 9, 7, 5), (62, 63, 1, 0), (60, 61, 63, 62), (0, 2, 4, 6, 8, 10, 12, 14, 16, 18, 20, 22, 24, 26, 28, 30, 32, 34, 36, 38, 40, 42, 44, 46, 48, 50, 52, 54, 56, 58, 60, 62)])
me_cylinder_003.materials.append(mat_material_010)
me_cylinder_003.use_remesh_preserve_volume = False
me_cylinder_003.use_remesh_preserve_attributes = False
me_cylinder_003.use_mirror_vertex_groups = False
me_cylinder_003.update()
me_cylinder_001 = bpy.data.meshes.new('Cylinder.001')
me_cylinder_001.from_pydata([(0.0, 1.0, -1.0), (0.0, 1.0, 1.0), (0.1708, 0.8588, -0.8756), (0.1708, 0.8588, 1.0), (0.3827, 0.9239, -1.0), (0.3827, 0.9239, 1.0), (0.4865, 0.728, -0.8756), (0.4865, 0.728, 1.0), (0.7071, 0.7071, -1.0), (0.7071, 0.7071, 1.0), (0.728, 0.4865, -0.8756), (0.728, 0.4865, 1.0), (0.9239, 0.3827, -1.0), (0.9239, 0.3827, 1.0), (0.8588, 0.1708, -0.8756), (0.8588, 0.1708, 1.0), (1.0, 7.55e-08, -1.0), (1.0, 7.55e-08, 1.0), (0.8588, -0.1708, -0.8756), (0.8588, -0.1708, 1.0), (0.9239, -0.3827, -1.0), (0.9239, -0.3827, 1.0), (0.728, -0.4865, -0.8756), (0.728, -0.4865, 1.0), (0.7071, -0.7071, -1.0), (0.7071, -0.7071, 1.0), (0.4865, -0.728, -0.8756), (0.4865, -0.728, 1.0), (0.3827, -0.9239, -1.0), (0.3827, -0.9239, 1.0), (0.1708, -0.8588, -0.8756), (0.1708, -0.8588, 1.0), (-3.258e-07, -1.0, -1.0), (-3.258e-07, -1.0, 1.0), (-0.1708, -0.8588, -0.8756), (-0.1708, -0.8588, 1.0), (-0.3827, -0.9239, -1.0), (-0.3827, -0.9239, 1.0), (-0.4865, -0.728, -0.8756), (-0.4865, -0.728, 1.0), (-0.7071, -0.7071, -1.0), (-0.7071, -0.7071, 1.0), (-0.728, -0.4865, -0.8756), (-0.728, -0.4865, 1.0), (-0.9239, -0.3827, -1.0), (-0.9239, -0.3827, 1.0), (-0.8588, -0.1708, -0.8756), (-0.8588, -0.1708, 1.0), (-1.0, 9.656e-07, -1.0), (-1.0, 9.656e-07, 1.0), (-0.8588, 0.1708, -0.8756), (-0.8588, 0.1708, 1.0), (-0.9239, 0.3827, -1.0), (-0.9239, 0.3827, 1.0), (-0.728, 0.4865, -0.8756), (-0.728, 0.4865, 1.0), (-0.7071, 0.7071, -1.0), (-0.7071, 0.7071, 1.0), (-0.4865, 0.728, -0.8756), (-0.4865, 0.728, 1.0), (-0.3827, 0.9239, -1.0), (-0.3827, 0.9239, 1.0), (-0.1708, 0.8588, -0.8756), (-0.1708, 0.8588, 1.0)], [], [(0, 1, 3, 2), (2, 3, 5, 4), (4, 5, 7, 6), (6, 7, 9, 8), (8, 9, 11, 10), (10, 11, 13, 12), (12, 13, 15, 14), (14, 15, 17, 16), (16, 17, 19, 18), (18, 19, 21, 20), (20, 21, 23, 22), (22, 23, 25, 24), (24, 25, 27, 26), (26, 27, 29, 28), (28, 29, 31, 30), (30, 31, 33, 32), (32, 33, 35, 34), (34, 35, 37, 36), (36, 37, 39, 38), (38, 39, 41, 40), (40, 41, 43, 42), (42, 43, 45, 44), (44, 45, 47, 46), (46, 47, 49, 48), (48, 49, 51, 50), (50, 51, 53, 52), (52, 53, 55, 54), (54, 55, 57, 56), (56, 57, 59, 58), (58, 59, 61, 60), (3, 1, 63, 61, 59, 57, 55, 53, 51, 49, 47, 45, 43, 41, 39, 37, 35, 33, 31, 29, 27, 25, 23, 21, 19, 17, 15, 13, 11, 9, 7, 5), (62, 63, 1, 0), (60, 61, 63, 62), (0, 2, 4, 6, 8, 10, 12, 14, 16, 18, 20, 22, 24, 26, 28, 30, 32, 34, 36, 38, 40, 42, 44, 46, 48, 50, 52, 54, 56, 58, 60, 62)])
me_cylinder_001.materials.append(mat_material_009)
me_cylinder_001.use_remesh_preserve_volume = False
me_cylinder_001.use_remesh_preserve_attributes = False
me_cylinder_001.use_mirror_vertex_groups = False
me_cylinder_001.update()
me_cylinder_013 = bpy.data.meshes.new('Cylinder.013')
me_cylinder_013.from_pydata([(0.0, 1.0, -1.0), (0.0, 1.0, 1.0), (0.1951, 0.9808, -1.0), (0.1951, 0.9808, 1.0), (0.3827, 0.9239, -1.0), (0.3827, 0.9239, 1.0), (0.5556, 0.8315, -1.0), (0.5556, 0.8315, 1.0), (0.7071, 0.7071, -1.0), (0.7071, 0.7071, 1.0), (0.8315, 0.5556, -1.0), (0.8315, 0.5556, 1.0), (0.9239, 0.3827, -1.0), (0.9239, 0.3827, 1.0), (0.9808, 0.1951, -1.0), (0.9808, 0.1951, 1.0), (1.0, 7.55e-08, -1.0), (1.0, 7.55e-08, 1.0), (0.9808, -0.1951, -1.0), (0.9808, -0.1951, 1.0), (0.9239, -0.3827, -1.0), (0.9239, -0.3827, 1.0), (0.8315, -0.5556, -1.0), (0.8315, -0.5556, 1.0), (0.7071, -0.7071, -1.0), (0.7071, -0.7071, 1.0), (0.5556, -0.8315, -1.0), (0.5556, -0.8315, 1.0), (0.3827, -0.9239, -1.0), (0.3827, -0.9239, 1.0), (0.1951, -0.9808, -1.0), (0.1951, -0.9808, 1.0), (-3.258e-07, -1.0, -1.0), (-3.258e-07, -1.0, 1.0), (-0.1951, -0.9808, -1.0), (-0.1951, -0.9808, 1.0), (-0.3827, -0.9239, -1.0), (-0.3827, -0.9239, 1.0), (-0.5556, -0.8315, -1.0), (-0.5556, -0.8315, 1.0), (-0.7071, -0.7071, -1.0), (-0.7071, -0.7071, 1.0), (-0.8315, -0.5556, -1.0), (-0.8315, -0.5556, 1.0), (-0.9239, -0.3827, -1.0), (-0.9239, -0.3827, 1.0), (-0.9808, -0.1951, -1.0), (-0.9808, -0.1951, 1.0), (-1.0, 9.656e-07, -1.0), (-1.0, 9.656e-07, 1.0), (-0.9808, 0.1951, -1.0), (-0.9808, 0.1951, 1.0), (-0.9239, 0.3827, -1.0), (-0.9239, 0.3827, 1.0), (-0.8315, 0.5556, -1.0), (-0.8315, 0.5556, 1.0), (-0.7071, 0.7071, -1.0), (-0.7071, 0.7071, 1.0), (-0.5556, 0.8315, -1.0), (-0.5556, 0.8315, 1.0), (-0.3827, 0.9239, -1.0), (-0.3827, 0.9239, 1.0), (-0.1951, 0.9808, -1.0), (-0.1951, 0.9808, 1.0)], [], [(0, 1, 3, 2), (2, 3, 5, 4), (4, 5, 7, 6), (6, 7, 9, 8), (8, 9, 11, 10), (10, 11, 13, 12), (12, 13, 15, 14), (14, 15, 17, 16), (16, 17, 19, 18), (18, 19, 21, 20), (20, 21, 23, 22), (22, 23, 25, 24), (24, 25, 27, 26), (26, 27, 29, 28), (28, 29, 31, 30), (30, 31, 33, 32), (32, 33, 35, 34), (34, 35, 37, 36), (36, 37, 39, 38), (38, 39, 41, 40), (40, 41, 43, 42), (42, 43, 45, 44), (44, 45, 47, 46), (46, 47, 49, 48), (48, 49, 51, 50), (50, 51, 53, 52), (52, 53, 55, 54), (54, 55, 57, 56), (56, 57, 59, 58), (58, 59, 61, 60), (3, 1, 63, 61, 59, 57, 55, 53, 51, 49, 47, 45, 43, 41, 39, 37, 35, 33, 31, 29, 27, 25, 23, 21, 19, 17, 15, 13, 11, 9, 7, 5), (62, 63, 1, 0), (60, 61, 63, 62), (0, 2, 4, 6, 8, 10, 12, 14, 16, 18, 20, 22, 24, 26, 28, 30, 32, 34, 36, 38, 40, 42, 44, 46, 48, 50, 52, 54, 56, 58, 60, 62)])
me_cylinder_013.use_remesh_preserve_volume = False
me_cylinder_013.use_remesh_preserve_attributes = False
me_cylinder_013.use_mirror_vertex_groups = False
me_cylinder_013.update()
me_cylinder_014 = bpy.data.meshes.new('Cylinder.014')
me_cylinder_014.from_pydata([(0.0, 1.0, -1.0), (0.0, 1.0, 1.0), (0.1708, 0.8588, -0.8756), (0.1708, 0.8588, 1.001), (0.3827, 0.9239, -1.0), (0.3827, 0.9239, 1.0), (0.4865, 0.728, -0.8756), (0.4865, 0.728, 1.001), (0.7071, 0.7071, -1.0), (0.7071, 0.7071, 1.0), (0.728, 0.4865, -0.8756), (0.728, 0.4865, 1.001), (0.9239, 0.3827, -1.0), (0.9239, 0.3827, 1.0), (0.8588, 0.1708, -0.8756), (0.8588, 0.1708, 1.001), (1.0, 7.55e-08, -1.0), (1.0, 7.55e-08, 1.0), (0.8588, -0.1708, -0.8756), (0.8588, -0.1708, 1.001), (0.9239, -0.3827, -1.0), (0.9239, -0.3827, 1.0), (0.728, -0.4865, -0.8756), (0.728, -0.4865, 1.001), (0.7071, -0.7071, -1.0), (0.7071, -0.7071, 1.0), (0.4865, -0.728, -0.8756), (0.4865, -0.728, 1.001), (0.3827, -0.9239, -1.0), (0.3827, -0.9239, 1.0), (0.1708, -0.8588, -0.8756), (0.1708, -0.8588, 1.001), (-3.258e-07, -1.0, -1.0), (-3.258e-07, -1.0, 1.0), (-0.1708, -0.8588, -0.8756), (-0.1708, -0.8588, 1.001), (-0.3827, -0.9239, -1.0), (-0.3827, -0.9239, 1.0), (-0.4865, -0.728, -0.8756), (-0.4865, -0.728, 1.001), (-0.7071, -0.7071, -1.0), (-0.7071, -0.7071, 1.0), (-0.728, -0.4865, -0.8756), (-0.728, -0.4865, 1.001), (-0.9239, -0.3827, -1.0), (-0.9239, -0.3827, 1.0), (-0.8588, -0.1708, -0.8756), (-0.8588, -0.1708, 1.001), (-1.0, 9.656e-07, -1.0), (-1.0, 9.656e-07, 1.0), (-0.8588, 0.1708, -0.8756), (-0.8588, 0.1708, 1.001), (-0.9239, 0.3827, -1.0), (-0.9239, 0.3827, 1.0), (-0.728, 0.4865, -0.8756), (-0.728, 0.4865, 1.001), (-0.7071, 0.7071, -1.0), (-0.7071, 0.7071, 1.0), (-0.4865, 0.728, -0.8756), (-0.4865, 0.728, 1.001), (-0.3827, 0.9239, -1.0), (-0.3827, 0.9239, 1.0), (-0.1708, 0.8588, -0.8756), (-0.1708, 0.8588, 1.001)], [], [(0, 1, 3, 2), (2, 3, 5, 4), (4, 5, 7, 6), (6, 7, 9, 8), (8, 9, 11, 10), (10, 11, 13, 12), (12, 13, 15, 14), (14, 15, 17, 16), (16, 17, 19, 18), (18, 19, 21, 20), (20, 21, 23, 22), (22, 23, 25, 24), (24, 25, 27, 26), (26, 27, 29, 28), (28, 29, 31, 30), (30, 31, 33, 32), (32, 33, 35, 34), (34, 35, 37, 36), (36, 37, 39, 38), (38, 39, 41, 40), (40, 41, 43, 42), (42, 43, 45, 44), (44, 45, 47, 46), (46, 47, 49, 48), (48, 49, 51, 50), (50, 51, 53, 52), (52, 53, 55, 54), (54, 55, 57, 56), (56, 57, 59, 58), (58, 59, 61, 60), (3, 1, 63, 61, 59, 57, 55, 53, 51, 49, 47, 45, 43, 41, 39, 37, 35, 33, 31, 29, 27, 25, 23, 21, 19, 17, 15, 13, 11, 9, 7, 5), (62, 63, 1, 0), (60, 61, 63, 62), (0, 2, 4, 6, 8, 10, 12, 14, 16, 18, 20, 22, 24, 26, 28, 30, 32, 34, 36, 38, 40, 42, 44, 46, 48, 50, 52, 54, 56, 58, 60, 62)])
me_cylinder_014.materials.append(mat_material)
me_cylinder_014.use_remesh_preserve_volume = False
me_cylinder_014.use_remesh_preserve_attributes = False
me_cylinder_014.use_mirror_vertex_groups = False
me_cylinder_014.update()
me_cylinder_015 = bpy.data.meshes.new('Cylinder.015')
me_cylinder_015.from_pydata([(0.0, 1.0, -1.0), (0.0, 1.0, 1.0), (0.1708, 0.8588, -0.8756), (0.1708, 0.8588, 1.0), (0.3827, 0.9239, -1.0), (0.3827, 0.9239, 1.0), (0.4865, 0.728, -0.8756), (0.4865, 0.728, 1.0), (0.7071, 0.7071, -1.0), (0.7071, 0.7071, 1.0), (0.728, 0.4865, -0.8756), (0.728, 0.4865, 1.0), (0.9239, 0.3827, -1.0), (0.9239, 0.3827, 1.0), (0.8588, 0.1708, -0.8756), (0.8588, 0.1708, 1.0), (1.0, 7.55e-08, -1.0), (1.0, 7.55e-08, 1.0), (0.8588, -0.1708, -0.8756), (0.8588, -0.1708, 1.0), (0.9239, -0.3827, -1.0), (0.9239, -0.3827, 1.0), (0.728, -0.4865, -0.8756), (0.728, -0.4865, 1.0), (0.7071, -0.7071, -1.0), (0.7071, -0.7071, 1.0), (0.4865, -0.728, -0.8756), (0.4865, -0.728, 1.0), (0.3827, -0.9239, -1.0), (0.3827, -0.9239, 1.0), (0.1708, -0.8588, -0.8756), (0.1708, -0.8588, 1.0), (-3.258e-07, -1.0, -1.0), (-3.258e-07, -1.0, 1.0), (-0.1708, -0.8588, -0.8756), (-0.1708, -0.8588, 1.0), (-0.3827, -0.9239, -1.0), (-0.3827, -0.9239, 1.0), (-0.4865, -0.728, -0.8756), (-0.4865, -0.728, 1.0), (-0.7071, -0.7071, -1.0), (-0.7071, -0.7071, 1.0), (-0.728, -0.4865, -0.8756), (-0.728, -0.4865, 1.0), (-0.9239, -0.3827, -1.0), (-0.9239, -0.3827, 1.0), (-0.8588, -0.1708, -0.8756), (-0.8588, -0.1708, 1.0), (-1.0, 9.656e-07, -1.0), (-1.0, 9.656e-07, 1.0), (-0.8588, 0.1708, -0.8756), (-0.8588, 0.1708, 1.0), (-0.9239, 0.3827, -1.0), (-0.9239, 0.3827, 1.0), (-0.728, 0.4865, -0.8756), (-0.728, 0.4865, 1.0), (-0.7071, 0.7071, -1.0), (-0.7071, 0.7071, 1.0), (-0.4865, 0.728, -0.8756), (-0.4865, 0.728, 1.0), (-0.3827, 0.9239, -1.0), (-0.3827, 0.9239, 1.0), (-0.1708, 0.8588, -0.8756), (-0.1708, 0.8588, 1.0)], [], [(0, 1, 3, 2), (2, 3, 5, 4), (4, 5, 7, 6), (6, 7, 9, 8), (8, 9, 11, 10), (10, 11, 13, 12), (12, 13, 15, 14), (14, 15, 17, 16), (16, 17, 19, 18), (18, 19, 21, 20), (20, 21, 23, 22), (22, 23, 25, 24), (24, 25, 27, 26), (26, 27, 29, 28), (28, 29, 31, 30), (30, 31, 33, 32), (32, 33, 35, 34), (34, 35, 37, 36), (36, 37, 39, 38), (38, 39, 41, 40), (40, 41, 43, 42), (42, 43, 45, 44), (44, 45, 47, 46), (46, 47, 49, 48), (48, 49, 51, 50), (50, 51, 53, 52), (52, 53, 55, 54), (54, 55, 57, 56), (56, 57, 59, 58), (58, 59, 61, 60), (3, 1, 63, 61, 59, 57, 55, 53, 51, 49, 47, 45, 43, 41, 39, 37, 35, 33, 31, 29, 27, 25, 23, 21, 19, 17, 15, 13, 11, 9, 7, 5), (62, 63, 1, 0), (60, 61, 63, 62), (0, 2, 4, 6, 8, 10, 12, 14, 16, 18, 20, 22, 24, 26, 28, 30, 32, 34, 36, 38, 40, 42, 44, 46, 48, 50, 52, 54, 56, 58, 60, 62)])
me_cylinder_015.materials.append(mat_material_002)
me_cylinder_015.use_remesh_preserve_volume = False
me_cylinder_015.use_remesh_preserve_attributes = False
me_cylinder_015.use_mirror_vertex_groups = False
me_cylinder_015.update()
me_cylinder_016 = bpy.data.meshes.new('Cylinder.016')
me_cylinder_016.from_pydata([(0.0, 1.0, -1.0), (0.0, 1.0, 1.0), (0.1708, 0.8588, -0.8756), (0.1708, 0.8588, 1.001), (0.3827, 0.9239, -1.0), (0.3827, 0.9239, 1.0), (0.4865, 0.728, -0.8756), (0.4865, 0.728, 1.001), (0.7071, 0.7071, -1.0), (0.7071, 0.7071, 1.0), (0.728, 0.4865, -0.8756), (0.728, 0.4865, 1.001), (0.9239, 0.3827, -1.0), (0.9239, 0.3827, 1.0), (0.8588, 0.1708, -0.8756), (0.8588, 0.1708, 1.001), (1.0, 7.55e-08, -1.0), (1.0, 7.55e-08, 1.0), (0.8588, -0.1708, -0.8756), (0.8588, -0.1708, 1.001), (0.9239, -0.3827, -1.0), (0.9239, -0.3827, 1.0), (0.728, -0.4865, -0.8756), (0.728, -0.4865, 1.001), (0.7071, -0.7071, -1.0), (0.7071, -0.7071, 1.0), (0.4865, -0.728, -0.8756), (0.4865, -0.728, 1.001), (0.3827, -0.9239, -1.0), (0.3827, -0.9239, 1.0), (0.1708, -0.8588, -0.8756), (0.1708, -0.8588, 1.001), (-3.258e-07, -1.0, -1.0), (-3.258e-07, -1.0, 1.0), (-0.1708, -0.8588, -0.8756), (-0.1708, -0.8588, 1.001), (-0.3827, -0.9239, -1.0), (-0.3827, -0.9239, 1.0), (-0.4865, -0.728, -0.8756), (-0.4865, -0.728, 1.001), (-0.7071, -0.7071, -1.0), (-0.7071, -0.7071, 1.0), (-0.728, -0.4865, -0.8756), (-0.728, -0.4865, 1.001), (-0.9239, -0.3827, -1.0), (-0.9239, -0.3827, 1.0), (-0.8588, -0.1708, -0.8756), (-0.8588, -0.1708, 1.001), (-1.0, 9.656e-07, -1.0), (-1.0, 9.656e-07, 1.0), (-0.8588, 0.1708, -0.8756), (-0.8588, 0.1708, 1.001), (-0.9239, 0.3827, -1.0), (-0.9239, 0.3827, 1.0), (-0.728, 0.4865, -0.8756), (-0.728, 0.4865, 1.001), (-0.7071, 0.7071, -1.0), (-0.7071, 0.7071, 1.0), (-0.4865, 0.728, -0.8756), (-0.4865, 0.728, 1.001), (-0.3827, 0.9239, -1.0), (-0.3827, 0.9239, 1.0), (-0.1708, 0.8588, -0.8756), (-0.1708, 0.8588, 1.001)], [], [(0, 1, 3, 2), (2, 3, 5, 4), (4, 5, 7, 6), (6, 7, 9, 8), (8, 9, 11, 10), (10, 11, 13, 12), (12, 13, 15, 14), (14, 15, 17, 16), (16, 17, 19, 18), (18, 19, 21, 20), (20, 21, 23, 22), (22, 23, 25, 24), (24, 25, 27, 26), (26, 27, 29, 28), (28, 29, 31, 30), (30, 31, 33, 32), (32, 33, 35, 34), (34, 35, 37, 36), (36, 37, 39, 38), (38, 39, 41, 40), (40, 41, 43, 42), (42, 43, 45, 44), (44, 45, 47, 46), (46, 47, 49, 48), (48, 49, 51, 50), (50, 51, 53, 52), (52, 53, 55, 54), (54, 55, 57, 56), (56, 57, 59, 58), (58, 59, 61, 60), (3, 1, 63, 61, 59, 57, 55, 53, 51, 49, 47, 45, 43, 41, 39, 37, 35, 33, 31, 29, 27, 25, 23, 21, 19, 17, 15, 13, 11, 9, 7, 5), (62, 63, 1, 0), (60, 61, 63, 62), (0, 2, 4, 6, 8, 10, 12, 14, 16, 18, 20, 22, 24, 26, 28, 30, 32, 34, 36, 38, 40, 42, 44, 46, 48, 50, 52, 54, 56, 58, 60, 62)])
me_cylinder_016.materials.append(mat_material_008)
me_cylinder_016.use_remesh_preserve_volume = False
me_cylinder_016.use_remesh_preserve_attributes = False
me_cylinder_016.use_mirror_vertex_groups = False
me_cylinder_016.update()
me_cylinder_017 = bpy.data.meshes.new('Cylinder.017')
me_cylinder_017.from_pydata([(0.0, 1.0, -1.0), (0.0, 1.0, 1.0), (0.1951, 0.9808, -1.0), (0.1951, 0.9808, 1.0), (0.3827, 0.9239, -1.0), (0.3827, 0.9239, 1.0), (0.5556, 0.8315, -1.0), (0.5556, 0.8315, 1.0), (0.7071, 0.7071, -1.0), (0.7071, 0.7071, 1.0), (0.8315, 0.5556, -1.0), (0.8315, 0.5556, 1.0), (0.9239, 0.3827, -1.0), (0.9239, 0.3827, 1.0), (0.9808, 0.1951, -1.0), (0.9808, 0.1951, 1.0), (1.0, 7.55e-08, -1.0), (1.0, 7.55e-08, 1.0), (0.9808, -0.1951, -1.0), (0.9808, -0.1951, 1.0), (0.9239, -0.3827, -1.0), (0.9239, -0.3827, 1.0), (0.8315, -0.5556, -1.0), (0.8315, -0.5556, 1.0), (0.7071, -0.7071, -1.0), (0.7071, -0.7071, 1.0), (0.5556, -0.8315, -1.0), (0.5556, -0.8315, 1.0), (0.3827, -0.9239, -1.0), (0.3827, -0.9239, 1.0), (0.1951, -0.9808, -1.0), (0.1951, -0.9808, 1.0), (-3.258e-07, -1.0, -1.0), (-3.258e-07, -1.0, 1.0), (-0.1951, -0.9808, -1.0), (-0.1951, -0.9808, 1.0), (-0.3827, -0.9239, -1.0), (-0.3827, -0.9239, 1.0), (-0.5556, -0.8315, -1.0), (-0.5556, -0.8315, 1.0), (-0.7071, -0.7071, -1.0), (-0.7071, -0.7071, 1.0), (-0.8315, -0.5556, -1.0), (-0.8315, -0.5556, 1.0), (-0.9239, -0.3827, -1.0), (-0.9239, -0.3827, 1.0), (-0.9808, -0.1951, -1.0), (-0.9808, -0.1951, 1.0), (-1.0, 9.656e-07, -1.0), (-1.0, 9.656e-07, 1.0), (-0.9808, 0.1951, -1.0), (-0.9808, 0.1951, 1.0), (-0.9239, 0.3827, -1.0), (-0.9239, 0.3827, 1.0), (-0.8315, 0.5556, -1.0), (-0.8315, 0.5556, 1.0), (-0.7071, 0.7071, -1.0), (-0.7071, 0.7071, 1.0), (-0.5556, 0.8315, -1.0), (-0.5556, 0.8315, 1.0), (-0.3827, 0.9239, -1.0), (-0.3827, 0.9239, 1.0), (-0.1951, 0.9808, -1.0), (-0.1951, 0.9808, 1.0)], [], [(0, 1, 3, 2), (2, 3, 5, 4), (4, 5, 7, 6), (6, 7, 9, 8), (8, 9, 11, 10), (10, 11, 13, 12), (12, 13, 15, 14), (14, 15, 17, 16), (16, 17, 19, 18), (18, 19, 21, 20), (20, 21, 23, 22), (22, 23, 25, 24), (24, 25, 27, 26), (26, 27, 29, 28), (28, 29, 31, 30), (30, 31, 33, 32), (32, 33, 35, 34), (34, 35, 37, 36), (36, 37, 39, 38), (38, 39, 41, 40), (40, 41, 43, 42), (42, 43, 45, 44), (44, 45, 47, 46), (46, 47, 49, 48), (48, 49, 51, 50), (50, 51, 53, 52), (52, 53, 55, 54), (54, 55, 57, 56), (56, 57, 59, 58), (58, 59, 61, 60), (3, 1, 63, 61, 59, 57, 55, 53, 51, 49, 47, 45, 43, 41, 39, 37, 35, 33, 31, 29, 27, 25, 23, 21, 19, 17, 15, 13, 11, 9, 7, 5), (62, 63, 1, 0), (60, 61, 63, 62), (0, 2, 4, 6, 8, 10, 12, 14, 16, 18, 20, 22, 24, 26, 28, 30, 32, 34, 36, 38, 40, 42, 44, 46, 48, 50, 52, 54, 56, 58, 60, 62)])
me_cylinder_017.use_remesh_preserve_volume = False
me_cylinder_017.use_remesh_preserve_attributes = False
me_cylinder_017.use_mirror_vertex_groups = False
me_cylinder_017.update()

# ---- objects
ob_camera_001 = bpy.data.objects.new('Camera.001', cam_camera_002)
ob_point = bpy.data.objects.new('Point', light_point)
ob_sun = bpy.data.objects.new('Sun', light_sun)
ob_lamp = bpy.data.objects.new('Lamp', light_lamp)
ob_camera = bpy.data.objects.new('Camera', cam_camera)
ob_cube = bpy.data.objects.new('Cube', me_cube_002)
ob_turbinas = bpy.data.objects.new('Turbinas', me_cube)
ob_cylinder_004 = bpy.data.objects.new('Cylinder.004', me_cylinder_007)
ob_cylinder = bpy.data.objects.new('Cylinder', me_cylinder_005)
ob_cylinder_002 = bpy.data.objects.new('Cylinder.002', me_cylinder_004)
ob_cylinder_000 = bpy.data.objects.new('Cylinder.000', me_cylinder_003)
ob_cylinder_001 = bpy.data.objects.new('Cylinder.001', me_cylinder_001)
ob_cylinder_009 = bpy.data.objects.new('Cylinder.009', me_cylinder_013)
ob_cylinder_010 = bpy.data.objects.new('Cylinder.010', me_cylinder_014)
ob_cylinder_011 = bpy.data.objects.new('Cylinder.011', me_cylinder_015)
ob_cylinder_012 = bpy.data.objects.new('Cylinder.012', me_cylinder_016)
ob_cylinder_013 = bpy.data.objects.new('Cylinder.013', me_cylinder_017)

# ---- transforms, parenting, visibility, modifiers, constraints
ob_camera_001.location = (10.0, -10.0, 10.0)
ob_camera_001.rotation_euler = (1.047, 0.0, 0.7854)
ob_camera_001.lineart.crease_threshold = 0.0
ob_point.location = (13.52, -12.97, -1.078)
ob_point.lineart.crease_threshold = 0.0
ob_sun.location = (-10.04, 16.24, 12.65)
ob_sun.rotation_euler = (-1.017, -0.06415, 0.5015)
ob_sun.lineart.crease_threshold = 0.0
ob_lamp.location = (4.076, 8.489, 5.904)
ob_lamp.rotation_euler = (0.6503, 0.05522, 1.866)
ob_lamp.lock_rotations_4d = False
ob_lamp.empty_display_type = 'ARROWS'
ob_lamp.color = (0.0, 0.0, 0.0, 0.0)
ob_lamp.lineart.crease_threshold = 0.0
ob_camera.location = (19.2, 17.58, 15.3)
ob_camera.rotation_euler = (1.047, 0.0, 2.356)
ob_camera.lock_rotations_4d = False
ob_camera.empty_display_type = 'ARROWS'
ob_camera.color = (0.0, 0.0, 0.0, 0.0)
ob_camera.display_type = 'WIRE'
ob_camera.lineart.crease_threshold = 0.0
ob_cube.location = (0.0, 0.0, 0.0)
ob_cube.scale = (1.866, 4.998, 1.408)
ob_cube.lock_rotations_4d = False
ob_cube.empty_display_type = 'ARROWS'
ob_cube.lineart.crease_threshold = 0.0
_m = ob_cube.modifiers.new('Mirror', 'MIRROR')
ob_turbinas.location = (3.095, -5.391, -0.7868)
ob_turbinas.scale = (0.8874, 0.3527, 0.9649)
ob_turbinas.lineart.crease_threshold = 0.0
_m = ob_turbinas.modifiers.new('Mirror', 'MIRROR')
_m.use_mirror_vertex_groups = False
_m.use_mirror_merge = False
_m.mirror_object = ob_cube
ob_cylinder_004.parent = ob_turbinas
ob_cylinder_004.matrix_parent_inverse = Matrix(((1.127, 0.0, 0.0, -3.488), (-4.555e-07, 2.835, 0.0, 15.29), (-2.43e-08, -1.49e-08, 1.036, 0.8154), (0.0, 0.0, 0.0, 1.0)))
ob_cylinder_004.location = (4.062, -2.371, -0.4939)
ob_cylinder_004.rotation_euler = (1.571, 0.0, 0.0)
ob_cylinder_004.scale = (-0.01388, -0.01388, -0.4337)
ob_cylinder_004.lineart.crease_threshold = 0.0
ob_cylinder.parent = ob_turbinas
ob_cylinder.matrix_parent_inverse = Matrix(((1.127, 0.0, 0.0, -3.488), (-4.555e-07, 2.835, 0.0, 15.29), (-2.43e-08, -1.49e-08, 1.036, 0.8154), (0.0, 0.0, 0.0, 1.0)))
ob_cylinder.location = (3.958, -2.112, -0.4942)
ob_cylinder.rotation_euler = (1.571, 0.0, 0.0)
ob_cylinder.scale = (0.02481, 0.02481, 0.7755)
ob_cylinder.lineart.crease_threshold = 0.0
ob_cylinder_002.parent = ob_turbinas
ob_cylinder_002.matrix_parent_inverse = Matrix(((1.127, 0.0, 0.0, -3.488), (-4.555e-07, 2.835, 0.0, 15.29), (-2.43e-08, -1.49e-08, 1.036, 0.8154), (0.0, 0.0, 0.0, 1.0)))
ob_cylinder_002.location = (3.094, -5.719, -1.24)
ob_cylinder_002.rotation_euler = (1.571, 0.0, 0.0)
ob_cylinder_002.scale = (0.3765, 0.3765, 0.3765)
ob_cylinder_002.lineart.crease_threshold = 0.0
ob_cylinder_000.parent = ob_turbinas
ob_cylinder_000.matrix_parent_inverse = Matrix(((1.127, 0.0, 0.0, -3.488), (-4.555e-07, 2.835, 0.0, 15.29), (-2.43e-08, -1.49e-08, 1.036, 0.8154), (0.0, 0.0, 0.0, 1.0)))
ob_cylinder_000.location = (2.625, -5.719, -0.4911)
ob_cylinder_000.rotation_euler = (1.571, 0.0, 0.0)
ob_cylinder_000.scale = (0.3765, 0.3765, 0.3765)
ob_cylinder_000.lineart.crease_threshold = 0.0
ob_cylinder_001.parent = ob_turbinas
ob_cylinder_001.matrix_parent_inverse = Matrix(((1.127, 0.0, 0.0, -3.488), (-4.555e-07, 2.835, 0.0, 15.29), (-2.43e-08, -1.49e-08, 1.036, 0.8154), (0.0, 0.0, 0.0, 1.0)))
ob_cylinder_001.location = (3.545, -5.719, -0.4911)
ob_cylinder_001.rotation_euler = (1.571, 0.0, 0.0)
ob_cylinder_001.scale = (0.3767, 0.3767, 0.3767)
ob_cylinder_001.lineart.crease_threshold = 0.0
ob_cylinder_009.location = (-3.933, -2.112, -0.4942)
ob_cylinder_009.rotation_euler = (1.571, 0.0, 0.0)
ob_cylinder_009.scale = (0.02481, 0.02481, 0.7755)
ob_cylinder_009.lineart.crease_threshold = 0.0
ob_cylinder_010.location = (-3.584, -5.719, -0.4911)
ob_cylinder_010.rotation_euler = (1.571, 0.0, 0.0)
ob_cylinder_010.scale = (0.3765, 0.3765, 0.3765)
ob_cylinder_010.lineart.crease_threshold = 0.0
ob_cylinder_011.location = (-2.665, -5.719, -0.4911)
ob_cylinder_011.rotation_euler = (1.571, 0.0, 0.0)
ob_cylinder_011.scale = (0.3767, 0.3767, 0.3767)
ob_cylinder_011.lineart.crease_threshold = 0.0
ob_cylinder_012.location = (-3.115, -5.719, -1.24)
ob_cylinder_012.rotation_euler = (1.571, 0.0, 0.0)
ob_cylinder_012.scale = (0.3765, 0.3765, 0.3765)
ob_cylinder_012.lineart.crease_threshold = 0.0
ob_cylinder_013.location = (-4.053, -2.371, -0.4939)
ob_cylinder_013.rotation_euler = (1.571, 0.0, 0.0)
ob_cylinder_013.scale = (-0.01388, -0.01388, -0.4337)
ob_cylinder_013.lineart.crease_threshold = 0.0

# ---- collection membership
col_collection_1.objects.link(ob_camera_001)
col_collection_1.objects.link(ob_point)
col_collection_1.objects.link(ob_sun)
col_collection_1.objects.link(ob_lamp)
col_collection_1.objects.link(ob_camera)
col_collection_1.objects.link(ob_cube)
col_collection_1.objects.link(ob_turbinas)
col_collection_1.objects.link(ob_cylinder_004)
col_collection_1.objects.link(ob_cylinder)
col_collection_1.objects.link(ob_cylinder_002)
col_collection_1.objects.link(ob_cylinder_000)
col_collection_1.objects.link(ob_cylinder_001)
col_collection_1.objects.link(ob_cylinder_009)
col_collection_1.objects.link(ob_cylinder_010)
col_collection_1.objects.link(ob_cylinder_011)
col_collection_1.objects.link(ob_cylinder_012)
col_collection_1.objects.link(ob_cylinder_013)

# ---- scene / render settings (as saved in the file)
scene.camera = ob_camera
scene.frame_start = 1; scene.frame_end = 250; scene.frame_set(1)
scene.render.engine = 'BLENDER_EEVEE_NEXT'
scene.render.resolution_y = 1920
scene.render.resolution_percentage = 50
scene.render.dither_intensity = 0.0
scene.cycles.use_denoising = False
scene.cycles.samples = 10
scene.cycles.sampling_pattern = 'TABULATED_SOBOL'
scene.cycles.light_sampling_threshold = 0.0
scene.cycles.use_adaptive_sampling = False
scene.cycles.use_light_tree = False
scene.cycles.blur_glossy = 0.0
scene.cycles.volume_bounces = 1
scene.cycles.pixel_filter_type = 'GAUSSIAN'
scene.cycles.sample_clamp_indirect = 0.0
scene.view_settings.view_transform = 'Standard'
bpy.context.view_layer.update()
